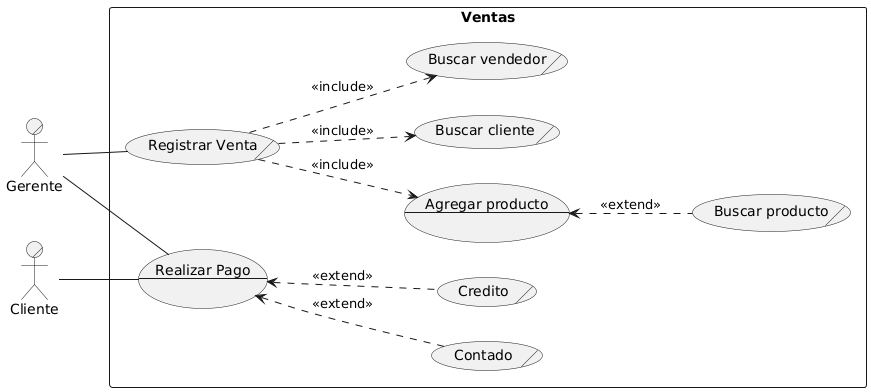

The diagram above was rendered by PlantUML. Its source (embedded in the PNG):
@startuml
!define DIRECTION top to bottom direction
skinparam monochrome true
left to right direction

' --- Actores ---
:Gerente:/ as GerenteGeneral
:Cliente:/         as Cliente

' --- Sistema ---
rectangle "Ventas" {
    (Registrar Venta)/ as RegistrarVenta
    usecase RealizarPago as "Realizar Pago
---

"

    ' --- Casos secundarios ---
    (Buscar cliente)/  as BuscarCliente
    (Buscar vendedor)/    as BuscarVenta
    usecase AgregarProducto as "Agregar producto
---

"
    (Buscar producto)/ as BuscarProducto
    (Contado)/         as Contado
    (Credito)/         as Credito

    ' --- Include y Extend ---
    RegistrarVenta ..> BuscarCliente   : <<include>>
    RegistrarVenta ..> BuscarVenta     : <<include>>
    RegistrarVenta ..> AgregarProducto : <<include>>
    AgregarProducto <.. BuscarProducto : <<extend>>

    RealizarPago <.. Contado           : <<extend>>
    RealizarPago <.. Credito           : <<extend>>
}

' --- Conexiones actores ---
GerenteGeneral -- RegistrarVenta
GerenteGeneral -- RealizarPago
Cliente        -- RealizarPago
@enduml